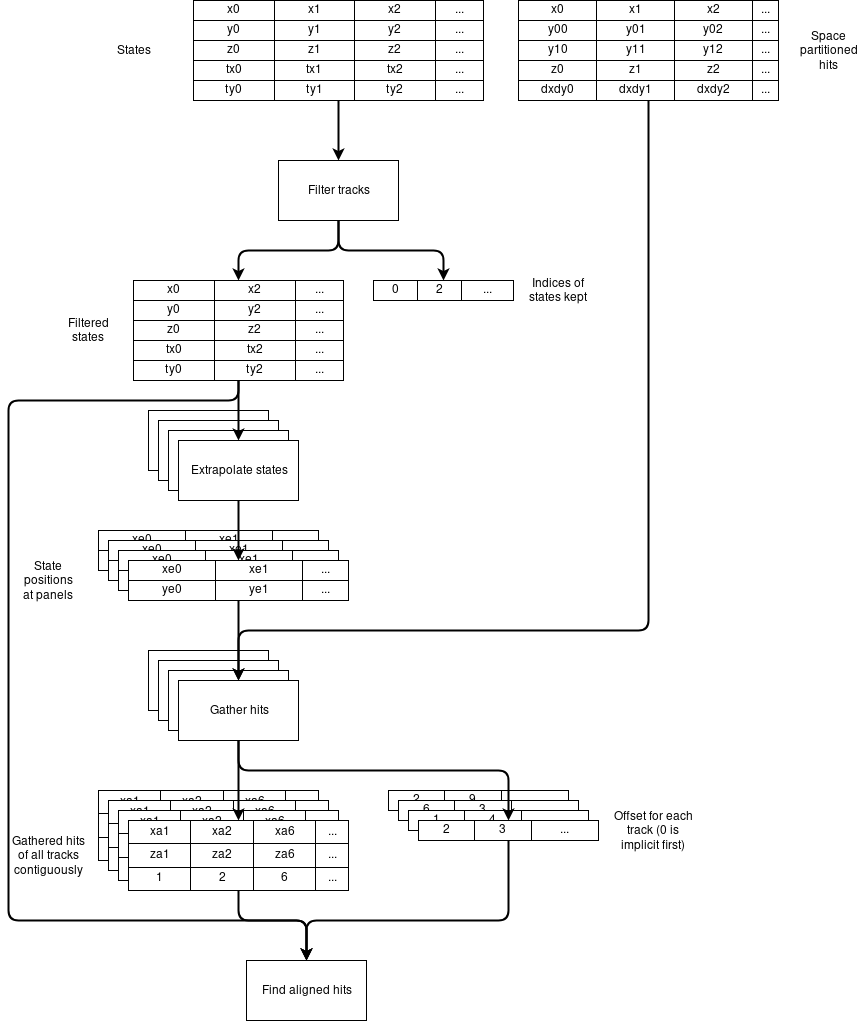

The diagram above was exported from draw.io. Its source (the exported page's mxGraphModel, read from the mxfile embedded in the PNG):
<mxGraphModel dx="2272" dy="806" grid="1" gridSize="10" guides="1" tooltips="1" connect="1" arrows="1" fold="1" page="1" pageScale="1" pageWidth="850" pageHeight="1100" math="0" shadow="0">
  <root>
    <mxCell id="0" />
    <mxCell id="1" parent="0" />
    <mxCell id="2" value="&lt;table style=&quot;width: 100% ; height: 100% ; border-collapse: collapse&quot; width=&quot;100%&quot; border=&quot;1&quot;&gt;&lt;tbody&gt;&lt;tr&gt;&lt;td&gt;x0&lt;/td&gt;&lt;td&gt;x1&lt;/td&gt;&lt;td&gt;x2&lt;/td&gt;&lt;td&gt;...&lt;br&gt;&lt;/td&gt;&lt;/tr&gt;&lt;tr&gt;&lt;td&gt;y00&lt;/td&gt;&lt;td&gt;y01&lt;/td&gt;&lt;td&gt;y02&lt;/td&gt;&lt;td&gt;...&lt;br&gt;&lt;/td&gt;&lt;/tr&gt;&lt;tr&gt;&lt;td&gt;y10&lt;/td&gt;&lt;td&gt;y11&lt;/td&gt;&lt;td&gt;y12&lt;/td&gt;&lt;td&gt;...&lt;br&gt;&lt;/td&gt;&lt;/tr&gt;&lt;tr&gt;&lt;td&gt;z0&lt;br&gt;&lt;/td&gt;&lt;td&gt;z1&lt;br&gt;&lt;/td&gt;&lt;td&gt;z2&lt;/td&gt;&lt;td&gt;...&lt;br&gt;&lt;/td&gt;&lt;/tr&gt;&lt;tr&gt;&lt;td&gt;dxdy0&lt;br&gt;&lt;/td&gt;&lt;td&gt;dxdy1&lt;br&gt;&lt;/td&gt;&lt;td&gt;dxdy2&lt;/td&gt;&lt;td&gt;...&lt;br&gt;&lt;/td&gt;&lt;/tr&gt;&lt;/tbody&gt;&lt;/table&gt;" style="text;html=1;strokeColor=none;fillColor=none;overflow=fill;align=center;verticalAlign=middle;" vertex="1" parent="1">
      <mxGeometry x="480" y="80" width="260" height="100" as="geometry" />
    </mxCell>
    <mxCell id="3" value="&lt;table style=&quot;width: 100% ; height: 100% ; border-collapse: collapse&quot; width=&quot;100%&quot; border=&quot;1&quot;&gt;&lt;tbody&gt;&lt;tr&gt;&lt;td align=&quot;center&quot;&gt;x0&lt;/td&gt;&lt;td align=&quot;center&quot;&gt;x1&lt;/td&gt;&lt;td align=&quot;center&quot;&gt;x2&lt;/td&gt;&lt;td&gt;...&lt;br&gt;&lt;/td&gt;&lt;/tr&gt;&lt;tr&gt;&lt;td align=&quot;center&quot;&gt;y0&lt;/td&gt;&lt;td align=&quot;center&quot;&gt;y1&lt;/td&gt;&lt;td align=&quot;center&quot;&gt;y2&lt;/td&gt;&lt;td&gt;...&lt;br&gt;&lt;/td&gt;&lt;/tr&gt;&lt;tr&gt;&lt;td align=&quot;center&quot;&gt;z0&lt;/td&gt;&lt;td align=&quot;center&quot;&gt;z1&lt;/td&gt;&lt;td align=&quot;center&quot;&gt;z2&lt;/td&gt;&lt;td&gt;...&lt;br&gt;&lt;/td&gt;&lt;/tr&gt;&lt;tr&gt;&lt;td&gt;tx0&lt;br&gt;&lt;/td&gt;&lt;td&gt;tx1&lt;br&gt;&lt;/td&gt;&lt;td&gt;tx2&lt;br&gt;&lt;/td&gt;&lt;td&gt;...&lt;br&gt;&lt;/td&gt;&lt;/tr&gt;&lt;tr&gt;&lt;td&gt;ty0&lt;br&gt;&lt;/td&gt;&lt;td&gt;ty1&lt;br&gt;&lt;/td&gt;&lt;td&gt;ty2&lt;br&gt;&lt;/td&gt;&lt;td&gt;...&lt;br&gt;&lt;/td&gt;&lt;/tr&gt;&lt;/tbody&gt;&lt;/table&gt;" style="text;html=1;strokeColor=none;fillColor=none;overflow=fill;align=center;" vertex="1" parent="1">
      <mxGeometry x="155" y="80" width="290" height="100" as="geometry" />
    </mxCell>
    <mxCell id="4" value="Filter tracks" style="rounded=0;whiteSpace=wrap;html=1;align=center;" vertex="1" parent="1">
      <mxGeometry x="240" y="240" width="120" height="60" as="geometry" />
    </mxCell>
    <mxCell id="5" value="" style="endArrow=classic;html=1;edgeStyle=orthogonalEdgeStyle;strokeWidth=2;" edge="1" source="3" target="4" parent="1">
      <mxGeometry width="50" height="50" relative="1" as="geometry">
        <mxPoint x="70" y="470" as="sourcePoint" />
        <mxPoint x="120" y="420" as="targetPoint" />
      </mxGeometry>
    </mxCell>
    <mxCell id="6" value="&lt;table style=&quot;width: 100% ; height: 100% ; border-collapse: collapse&quot; width=&quot;100%&quot; border=&quot;1&quot;&gt;&lt;tbody&gt;&lt;tr&gt;&lt;td align=&quot;center&quot;&gt;x0&lt;/td&gt;&lt;td align=&quot;center&quot;&gt;x2&lt;/td&gt;&lt;td&gt;...&lt;br&gt;&lt;/td&gt;&lt;/tr&gt;&lt;tr&gt;&lt;td align=&quot;center&quot;&gt;y0&lt;/td&gt;&lt;td align=&quot;center&quot;&gt;y2&lt;/td&gt;&lt;td&gt;...&lt;br&gt;&lt;/td&gt;&lt;/tr&gt;&lt;tr&gt;&lt;td align=&quot;center&quot;&gt;z0&lt;/td&gt;&lt;td align=&quot;center&quot;&gt;z2&lt;/td&gt;&lt;td&gt;...&lt;br&gt;&lt;/td&gt;&lt;/tr&gt;&lt;tr&gt;&lt;td&gt;tx0&lt;br&gt;&lt;/td&gt;&lt;td&gt;tx2&lt;br&gt;&lt;/td&gt;&lt;td&gt;...&lt;br&gt;&lt;/td&gt;&lt;/tr&gt;&lt;tr&gt;&lt;td&gt;ty0&lt;br&gt;&lt;/td&gt;&lt;td&gt;ty2&lt;br&gt;&lt;/td&gt;&lt;td&gt;...&lt;br&gt;&lt;/td&gt;&lt;/tr&gt;&lt;/tbody&gt;&lt;/table&gt;" style="text;html=1;strokeColor=none;fillColor=none;overflow=fill;align=center;" vertex="1" parent="1">
      <mxGeometry x="95" y="360" width="210" height="100" as="geometry" />
    </mxCell>
    <mxCell id="7" value="" style="endArrow=classic;html=1;edgeStyle=orthogonalEdgeStyle;strokeWidth=2;" edge="1" source="4" target="6" parent="1">
      <mxGeometry width="50" height="50" relative="1" as="geometry">
        <mxPoint x="340" y="190" as="sourcePoint" />
        <mxPoint x="340" y="290" as="targetPoint" />
      </mxGeometry>
    </mxCell>
    <mxCell id="8" value="&lt;table style=&quot;width: 100% ; height: 100% ; border-collapse: collapse&quot; width=&quot;100%&quot; border=&quot;1&quot;&gt;&lt;tbody&gt;&lt;tr&gt;&lt;td align=&quot;center&quot;&gt;0&lt;/td&gt;&lt;td align=&quot;center&quot;&gt;2&lt;/td&gt;&lt;td align=&quot;center&quot;&gt;...&lt;/td&gt;&lt;/tr&gt;&lt;/tbody&gt;&lt;/table&gt;" style="text;html=1;strokeColor=none;fillColor=none;overflow=fill;align=center;" vertex="1" parent="1">
      <mxGeometry x="335" y="360" width="140" height="20" as="geometry" />
    </mxCell>
    <mxCell id="9" value="" style="endArrow=classic;html=1;edgeStyle=orthogonalEdgeStyle;strokeWidth=2;" edge="1" source="4" target="8" parent="1">
      <mxGeometry width="50" height="50" relative="1" as="geometry">
        <mxPoint x="340" y="310" as="sourcePoint" />
        <mxPoint x="210" y="370" as="targetPoint" />
        <Array as="points">
          <mxPoint x="300" y="330" />
          <mxPoint x="405" y="330" />
        </Array>
      </mxGeometry>
    </mxCell>
    <mxCell id="10" value="States" style="text;html=1;strokeColor=none;fillColor=none;align=center;verticalAlign=middle;whiteSpace=wrap;rounded=0;" vertex="1" parent="1">
      <mxGeometry x="75" y="120" width="40" height="20" as="geometry" />
    </mxCell>
    <mxCell id="11" value="Filtered states" style="text;html=1;strokeColor=none;fillColor=none;align=center;verticalAlign=middle;whiteSpace=wrap;rounded=0;" vertex="1" parent="1">
      <mxGeometry x="30" y="400" width="40" height="20" as="geometry" />
    </mxCell>
    <mxCell id="12" value="Indices of states kept" style="text;html=1;strokeColor=none;fillColor=none;align=center;verticalAlign=middle;whiteSpace=wrap;rounded=0;" vertex="1" parent="1">
      <mxGeometry x="490" y="360" width="60" height="20" as="geometry" />
    </mxCell>
    <mxCell id="13" value="Extrapolate states" style="rounded=0;whiteSpace=wrap;html=1;align=center;" vertex="1" parent="1">
      <mxGeometry x="110" y="490" width="120" height="60" as="geometry" />
    </mxCell>
    <mxCell id="14" value="Extrapolate states" style="rounded=0;whiteSpace=wrap;html=1;align=center;" vertex="1" parent="1">
      <mxGeometry x="120" y="500" width="120" height="60" as="geometry" />
    </mxCell>
    <mxCell id="15" value="Extrapolate states" style="rounded=0;whiteSpace=wrap;html=1;align=center;" vertex="1" parent="1">
      <mxGeometry x="130" y="510" width="120" height="60" as="geometry" />
    </mxCell>
    <mxCell id="16" value="Extrapolate states" style="rounded=0;whiteSpace=wrap;html=1;align=center;" vertex="1" parent="1">
      <mxGeometry x="140" y="520" width="120" height="60" as="geometry" />
    </mxCell>
    <mxCell id="17" value="" style="endArrow=classic;html=1;edgeStyle=orthogonalEdgeStyle;strokeWidth=2;" edge="1" source="6" target="16" parent="1">
      <mxGeometry width="50" height="50" relative="1" as="geometry">
        <mxPoint x="340" y="310" as="sourcePoint" />
        <mxPoint x="210" y="370" as="targetPoint" />
      </mxGeometry>
    </mxCell>
    <mxCell id="18" value="&lt;table style=&quot;width: 100% ; height: 100% ; border-collapse: collapse&quot; width=&quot;100%&quot; border=&quot;1&quot;&gt;&lt;tbody&gt;&lt;tr&gt;&lt;td align=&quot;center&quot;&gt;xe0&lt;/td&gt;&lt;td align=&quot;center&quot;&gt;xe1&lt;/td&gt;&lt;td align=&quot;center&quot;&gt;...&lt;/td&gt;&lt;/tr&gt;&lt;tr&gt;&lt;td align=&quot;center&quot;&gt;ye0&lt;/td&gt;&lt;td align=&quot;center&quot;&gt;ye1&lt;/td&gt;&lt;td align=&quot;center&quot;&gt;...&lt;/td&gt;&lt;/tr&gt;&lt;/tbody&gt;&lt;/table&gt;" style="text;html=1;strokeColor=none;fillColor=#ffffff;overflow=fill;align=center;" vertex="1" parent="1">
      <mxGeometry x="60" y="610" width="220" height="40" as="geometry" />
    </mxCell>
    <mxCell id="19" value="&lt;table style=&quot;width: 100% ; height: 100% ; border-collapse: collapse&quot; width=&quot;100%&quot; border=&quot;1&quot;&gt;&lt;tbody&gt;&lt;tr&gt;&lt;td align=&quot;center&quot;&gt;xe0&lt;/td&gt;&lt;td align=&quot;center&quot;&gt;xe1&lt;/td&gt;&lt;td align=&quot;center&quot;&gt;...&lt;/td&gt;&lt;/tr&gt;&lt;tr&gt;&lt;td align=&quot;center&quot;&gt;ye0&lt;/td&gt;&lt;td align=&quot;center&quot;&gt;ye1&lt;/td&gt;&lt;td align=&quot;center&quot;&gt;...&lt;/td&gt;&lt;/tr&gt;&lt;/tbody&gt;&lt;/table&gt;" style="text;html=1;strokeColor=none;fillColor=#ffffff;overflow=fill;align=center;" vertex="1" parent="1">
      <mxGeometry x="70" y="620" width="220" height="40" as="geometry" />
    </mxCell>
    <mxCell id="20" value="&lt;table style=&quot;width: 100% ; height: 100% ; border-collapse: collapse&quot; width=&quot;100%&quot; border=&quot;1&quot;&gt;&lt;tbody&gt;&lt;tr&gt;&lt;td align=&quot;center&quot;&gt;xe0&lt;/td&gt;&lt;td align=&quot;center&quot;&gt;xe1&lt;/td&gt;&lt;td align=&quot;center&quot;&gt;...&lt;/td&gt;&lt;/tr&gt;&lt;tr&gt;&lt;td align=&quot;center&quot;&gt;ye0&lt;/td&gt;&lt;td align=&quot;center&quot;&gt;ye1&lt;/td&gt;&lt;td align=&quot;center&quot;&gt;...&lt;/td&gt;&lt;/tr&gt;&lt;/tbody&gt;&lt;/table&gt;" style="text;html=1;strokeColor=none;fillColor=#ffffff;overflow=fill;align=center;" vertex="1" parent="1">
      <mxGeometry x="80" y="630" width="220" height="40" as="geometry" />
    </mxCell>
    <mxCell id="21" value="&lt;table style=&quot;width: 100% ; height: 100% ; border-collapse: collapse&quot; width=&quot;100%&quot; border=&quot;1&quot;&gt;&lt;tbody&gt;&lt;tr&gt;&lt;td align=&quot;center&quot;&gt;xe0&lt;/td&gt;&lt;td align=&quot;center&quot;&gt;xe1&lt;/td&gt;&lt;td align=&quot;center&quot;&gt;...&lt;/td&gt;&lt;/tr&gt;&lt;tr&gt;&lt;td align=&quot;center&quot;&gt;ye0&lt;/td&gt;&lt;td align=&quot;center&quot;&gt;ye1&lt;/td&gt;&lt;td align=&quot;center&quot;&gt;...&lt;/td&gt;&lt;/tr&gt;&lt;/tbody&gt;&lt;/table&gt;" style="text;html=1;strokeColor=none;fillColor=#ffffff;overflow=fill;align=center;" vertex="1" parent="1">
      <mxGeometry x="90" y="640" width="220" height="40" as="geometry" />
    </mxCell>
    <mxCell id="22" value="" style="endArrow=classic;html=1;edgeStyle=orthogonalEdgeStyle;strokeWidth=2;" edge="1" source="16" target="21" parent="1">
      <mxGeometry width="50" height="50" relative="1" as="geometry">
        <mxPoint x="210" y="470" as="sourcePoint" />
        <mxPoint x="210" y="530" as="targetPoint" />
      </mxGeometry>
    </mxCell>
    <mxCell id="23" value="State positions at panels" style="text;html=1;strokeColor=none;fillColor=none;align=center;verticalAlign=middle;whiteSpace=wrap;rounded=0;" vertex="1" parent="1">
      <mxGeometry x="-10" y="650" width="40" height="20" as="geometry" />
    </mxCell>
    <mxCell id="24" value="Gather hits" style="rounded=0;whiteSpace=wrap;html=1;fillColor=#ffffff;align=center;" vertex="1" parent="1">
      <mxGeometry x="110" y="730" width="120" height="60" as="geometry" />
    </mxCell>
    <mxCell id="25" value="Space partitioned hits" style="text;html=1;strokeColor=none;fillColor=none;align=center;verticalAlign=middle;whiteSpace=wrap;rounded=0;" vertex="1" parent="1">
      <mxGeometry x="770" y="120" width="40" height="20" as="geometry" />
    </mxCell>
    <mxCell id="26" value="&lt;table style=&quot;width: 100% ; height: 100% ; border-collapse: collapse&quot; width=&quot;100%&quot; border=&quot;1&quot;&gt;&lt;tbody&gt;&lt;tr&gt;&lt;td align=&quot;center&quot;&gt;xa1&lt;/td&gt;&lt;td align=&quot;center&quot;&gt;xa2&lt;/td&gt;&lt;td align=&quot;center&quot;&gt;xa6&lt;/td&gt;&lt;td&gt;...&lt;/td&gt;&lt;/tr&gt;&lt;tr&gt;&lt;td align=&quot;center&quot;&gt;za1&lt;/td&gt;&lt;td align=&quot;center&quot;&gt;za2&lt;/td&gt;&lt;td align=&quot;center&quot;&gt;za6&lt;/td&gt;&lt;td&gt;...&lt;br&gt;&lt;/td&gt;&lt;/tr&gt;&lt;tr&gt;&lt;td align=&quot;center&quot;&gt;1&lt;/td&gt;&lt;td align=&quot;center&quot;&gt;2&lt;/td&gt;&lt;td align=&quot;center&quot;&gt;6&lt;/td&gt;&lt;td&gt;...&lt;br&gt;&lt;/td&gt;&lt;/tr&gt;&lt;/tbody&gt;&lt;/table&gt;" style="text;html=1;strokeColor=none;fillColor=#ffffff;overflow=fill;align=center;" vertex="1" parent="1">
      <mxGeometry x="60" y="870" width="220" height="70" as="geometry" />
    </mxCell>
    <mxCell id="27" value="&lt;table style=&quot;width: 100% ; height: 100% ; border-collapse: collapse&quot; width=&quot;100%&quot; border=&quot;1&quot;&gt;&lt;tbody&gt;&lt;tr&gt;&lt;td align=&quot;center&quot;&gt;2&lt;/td&gt;&lt;td align=&quot;center&quot;&gt;9&lt;br&gt;&lt;/td&gt;&lt;td align=&quot;center&quot;&gt;...&lt;/td&gt;&lt;/tr&gt;&lt;/tbody&gt;&lt;/table&gt;" style="text;html=1;strokeColor=none;fillColor=#ffffff;overflow=fill;align=center;" vertex="1" parent="1">
      <mxGeometry x="350" y="870" width="180" height="20" as="geometry" />
    </mxCell>
    <mxCell id="28" value="Gathered hits of all tracks contiguously" style="text;html=1;strokeColor=none;fillColor=none;align=center;verticalAlign=middle;whiteSpace=wrap;rounded=0;" vertex="1" parent="1">
      <mxGeometry x="-30" y="925" width="80" height="20" as="geometry" />
    </mxCell>
    <mxCell id="29" value="Offset for each track (0 is implicit first)" style="text;html=1;strokeColor=none;fillColor=none;align=center;verticalAlign=middle;whiteSpace=wrap;rounded=0;" vertex="1" parent="1">
      <mxGeometry x="570" y="890" width="90" height="40" as="geometry" />
    </mxCell>
    <mxCell id="30" value="&lt;table style=&quot;width: 100% ; height: 100% ; border-collapse: collapse&quot; width=&quot;100%&quot; border=&quot;1&quot;&gt;&lt;tbody&gt;&lt;tr&gt;&lt;td align=&quot;center&quot;&gt;6&lt;br&gt;&lt;/td&gt;&lt;td align=&quot;center&quot;&gt;3&lt;/td&gt;&lt;td align=&quot;center&quot;&gt;...&lt;/td&gt;&lt;/tr&gt;&lt;/tbody&gt;&lt;/table&gt;" style="text;html=1;strokeColor=none;fillColor=#ffffff;overflow=fill;align=center;" vertex="1" parent="1">
      <mxGeometry x="360" y="880" width="180" height="20" as="geometry" />
    </mxCell>
    <mxCell id="31" value="&lt;table style=&quot;width: 100% ; height: 100% ; border-collapse: collapse&quot; width=&quot;100%&quot; border=&quot;1&quot;&gt;&lt;tbody&gt;&lt;tr&gt;&lt;td align=&quot;center&quot;&gt;1&lt;/td&gt;&lt;td align=&quot;center&quot;&gt;4&lt;br&gt;&lt;/td&gt;&lt;td align=&quot;center&quot;&gt;...&lt;/td&gt;&lt;/tr&gt;&lt;/tbody&gt;&lt;/table&gt;" style="text;html=1;strokeColor=none;fillColor=#ffffff;overflow=fill;align=center;" vertex="1" parent="1">
      <mxGeometry x="370" y="890" width="180" height="20" as="geometry" />
    </mxCell>
    <mxCell id="32" value="&lt;table style=&quot;width: 100% ; height: 100% ; border-collapse: collapse&quot; width=&quot;100%&quot; border=&quot;1&quot;&gt;&lt;tbody&gt;&lt;tr&gt;&lt;td align=&quot;center&quot;&gt;2&lt;/td&gt;&lt;td align=&quot;center&quot;&gt;3&lt;/td&gt;&lt;td align=&quot;center&quot;&gt;...&lt;/td&gt;&lt;/tr&gt;&lt;/tbody&gt;&lt;/table&gt;" style="text;html=1;strokeColor=none;fillColor=#ffffff;overflow=fill;align=center;" vertex="1" parent="1">
      <mxGeometry x="380" y="900" width="180" height="20" as="geometry" />
    </mxCell>
    <mxCell id="33" value="&lt;table style=&quot;width: 100% ; height: 100% ; border-collapse: collapse&quot; width=&quot;100%&quot; border=&quot;1&quot;&gt;&lt;tbody&gt;&lt;tr&gt;&lt;td align=&quot;center&quot;&gt;xa1&lt;/td&gt;&lt;td align=&quot;center&quot;&gt;xa2&lt;/td&gt;&lt;td align=&quot;center&quot;&gt;xa6&lt;/td&gt;&lt;td&gt;...&lt;/td&gt;&lt;/tr&gt;&lt;tr&gt;&lt;td align=&quot;center&quot;&gt;za1&lt;/td&gt;&lt;td align=&quot;center&quot;&gt;za2&lt;/td&gt;&lt;td align=&quot;center&quot;&gt;za6&lt;/td&gt;&lt;td&gt;...&lt;br&gt;&lt;/td&gt;&lt;/tr&gt;&lt;tr&gt;&lt;td align=&quot;center&quot;&gt;1&lt;/td&gt;&lt;td align=&quot;center&quot;&gt;2&lt;/td&gt;&lt;td align=&quot;center&quot;&gt;6&lt;/td&gt;&lt;td&gt;...&lt;br&gt;&lt;/td&gt;&lt;/tr&gt;&lt;/tbody&gt;&lt;/table&gt;" style="text;html=1;strokeColor=none;fillColor=#ffffff;overflow=fill;align=center;" vertex="1" parent="1">
      <mxGeometry x="70" y="880" width="220" height="70" as="geometry" />
    </mxCell>
    <mxCell id="34" value="&lt;table style=&quot;width: 100% ; height: 100% ; border-collapse: collapse&quot; width=&quot;100%&quot; border=&quot;1&quot;&gt;&lt;tbody&gt;&lt;tr&gt;&lt;td align=&quot;center&quot;&gt;xa1&lt;/td&gt;&lt;td align=&quot;center&quot;&gt;xa2&lt;/td&gt;&lt;td align=&quot;center&quot;&gt;xa6&lt;/td&gt;&lt;td&gt;...&lt;/td&gt;&lt;/tr&gt;&lt;tr&gt;&lt;td align=&quot;center&quot;&gt;za1&lt;/td&gt;&lt;td align=&quot;center&quot;&gt;za2&lt;/td&gt;&lt;td align=&quot;center&quot;&gt;za6&lt;/td&gt;&lt;td&gt;...&lt;br&gt;&lt;/td&gt;&lt;/tr&gt;&lt;tr&gt;&lt;td align=&quot;center&quot;&gt;1&lt;/td&gt;&lt;td align=&quot;center&quot;&gt;2&lt;/td&gt;&lt;td align=&quot;center&quot;&gt;6&lt;/td&gt;&lt;td&gt;...&lt;br&gt;&lt;/td&gt;&lt;/tr&gt;&lt;/tbody&gt;&lt;/table&gt;" style="text;html=1;strokeColor=none;fillColor=#ffffff;overflow=fill;align=center;" vertex="1" parent="1">
      <mxGeometry x="80" y="890" width="220" height="70" as="geometry" />
    </mxCell>
    <mxCell id="35" value="&lt;table style=&quot;width: 100% ; height: 100% ; border-collapse: collapse&quot; width=&quot;100%&quot; border=&quot;1&quot;&gt;&lt;tbody&gt;&lt;tr&gt;&lt;td align=&quot;center&quot;&gt;xa1&lt;/td&gt;&lt;td align=&quot;center&quot;&gt;xa2&lt;/td&gt;&lt;td align=&quot;center&quot;&gt;xa6&lt;/td&gt;&lt;td&gt;...&lt;/td&gt;&lt;/tr&gt;&lt;tr&gt;&lt;td align=&quot;center&quot;&gt;za1&lt;/td&gt;&lt;td align=&quot;center&quot;&gt;za2&lt;/td&gt;&lt;td align=&quot;center&quot;&gt;za6&lt;/td&gt;&lt;td&gt;...&lt;br&gt;&lt;/td&gt;&lt;/tr&gt;&lt;tr&gt;&lt;td align=&quot;center&quot;&gt;1&lt;/td&gt;&lt;td align=&quot;center&quot;&gt;2&lt;/td&gt;&lt;td align=&quot;center&quot;&gt;6&lt;/td&gt;&lt;td&gt;...&lt;br&gt;&lt;/td&gt;&lt;/tr&gt;&lt;/tbody&gt;&lt;/table&gt;" style="text;html=1;strokeColor=none;fillColor=#ffffff;overflow=fill;align=center;" vertex="1" parent="1">
      <mxGeometry x="90" y="900" width="220" height="70" as="geometry" />
    </mxCell>
    <mxCell id="36" value="Gather hits" style="rounded=0;whiteSpace=wrap;html=1;fillColor=#ffffff;align=center;" vertex="1" parent="1">
      <mxGeometry x="120" y="740" width="120" height="60" as="geometry" />
    </mxCell>
    <mxCell id="37" value="Gather hits" style="rounded=0;whiteSpace=wrap;html=1;fillColor=#ffffff;align=center;" vertex="1" parent="1">
      <mxGeometry x="130" y="750" width="120" height="60" as="geometry" />
    </mxCell>
    <mxCell id="38" value="Gather hits" style="rounded=0;whiteSpace=wrap;html=1;fillColor=#ffffff;align=center;" vertex="1" parent="1">
      <mxGeometry x="140" y="760" width="120" height="60" as="geometry" />
    </mxCell>
    <mxCell id="39" value="" style="endArrow=classic;html=1;edgeStyle=orthogonalEdgeStyle;strokeWidth=2;" edge="1" source="2" target="38" parent="1">
      <mxGeometry width="50" height="50" relative="1" as="geometry">
        <mxPoint x="220" y="600" as="sourcePoint" />
        <mxPoint x="320" y="760" as="targetPoint" />
        <Array as="points">
          <mxPoint x="610" y="710" />
          <mxPoint x="200" y="710" />
        </Array>
      </mxGeometry>
    </mxCell>
    <mxCell id="40" value="" style="endArrow=classic;html=1;edgeStyle=orthogonalEdgeStyle;strokeWidth=2;" edge="1" source="21" target="38" parent="1">
      <mxGeometry width="50" height="50" relative="1" as="geometry">
        <mxPoint x="210" y="590" as="sourcePoint" />
        <mxPoint x="210" y="650" as="targetPoint" />
      </mxGeometry>
    </mxCell>
    <mxCell id="41" value="" style="endArrow=classic;html=1;edgeStyle=orthogonalEdgeStyle;strokeWidth=2;" edge="1" source="38" target="35" parent="1">
      <mxGeometry width="50" height="50" relative="1" as="geometry">
        <mxPoint x="210" y="690" as="sourcePoint" />
        <mxPoint x="210" y="770" as="targetPoint" />
      </mxGeometry>
    </mxCell>
    <mxCell id="42" value="" style="endArrow=classic;html=1;edgeStyle=orthogonalEdgeStyle;strokeWidth=2;" edge="1" source="38" target="32" parent="1">
      <mxGeometry width="50" height="50" relative="1" as="geometry">
        <mxPoint x="210" y="830" as="sourcePoint" />
        <mxPoint x="210" y="910" as="targetPoint" />
        <Array as="points">
          <mxPoint x="200" y="850" />
          <mxPoint x="470" y="850" />
        </Array>
      </mxGeometry>
    </mxCell>
    <mxCell id="43" value="Find aligned hits" style="rounded=0;whiteSpace=wrap;html=1;fillColor=#ffffff;align=center;" vertex="1" parent="1">
      <mxGeometry x="208" y="1040" width="120" height="60" as="geometry" />
    </mxCell>
    <mxCell id="44" value="" style="endArrow=classic;html=1;edgeStyle=orthogonalEdgeStyle;strokeWidth=2;" edge="1" source="35" target="43" parent="1">
      <mxGeometry width="50" height="50" relative="1" as="geometry">
        <mxPoint x="210" y="830" as="sourcePoint" />
        <mxPoint x="420" y="1000" as="targetPoint" />
        <Array as="points">
          <mxPoint x="200" y="1000" />
          <mxPoint x="268" y="1000" />
        </Array>
      </mxGeometry>
    </mxCell>
    <mxCell id="45" value="" style="endArrow=classic;html=1;edgeStyle=orthogonalEdgeStyle;strokeWidth=2;" edge="1" source="32" target="43" parent="1">
      <mxGeometry width="50" height="50" relative="1" as="geometry">
        <mxPoint x="210" y="980" as="sourcePoint" />
        <mxPoint x="310" y="1050" as="targetPoint" />
        <Array as="points">
          <mxPoint x="470" y="1000" />
          <mxPoint x="268" y="1000" />
        </Array>
      </mxGeometry>
    </mxCell>
    <mxCell id="46" value="" style="endArrow=classic;html=1;edgeStyle=orthogonalEdgeStyle;strokeWidth=2;" edge="1" source="6" target="43" parent="1">
      <mxGeometry width="50" height="50" relative="1" as="geometry">
        <mxPoint x="480" y="930" as="sourcePoint" />
        <mxPoint x="310" y="1050" as="targetPoint" />
        <Array as="points">
          <mxPoint x="200" y="480" />
          <mxPoint x="-30" y="480" />
          <mxPoint x="-30" y="1000" />
          <mxPoint x="268" y="1000" />
        </Array>
      </mxGeometry>
    </mxCell>
  </root>
</mxGraphModel>